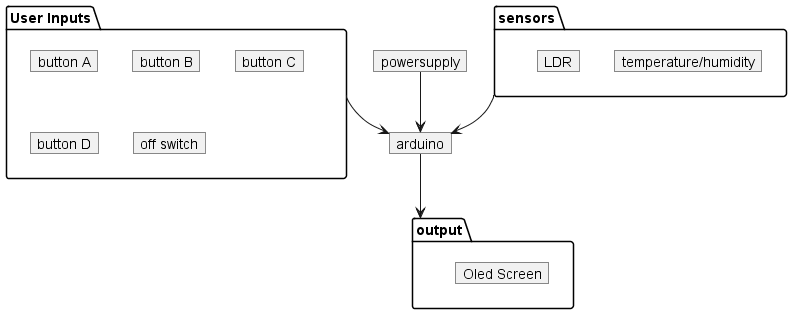

The diagram above was rendered by PlantUML. Its source (embedded in the PNG):
@startuml

object arduino
hide empty members

package sensors {
    object "temperature/humidity" as ht
    object LDR
}

package "User Inputs" as UI {
    
    object "button A" as ba
    object "button B" as bb
    object "button C" as bc
    object "button D" as bd
    object "off switch" as ks
    
}



package output {
    object "Oled Screen" as oleds
}

object powersupply

sensors --> arduino
powersupply --> arduino
UI --> arduino
arduino --> output

@enduml